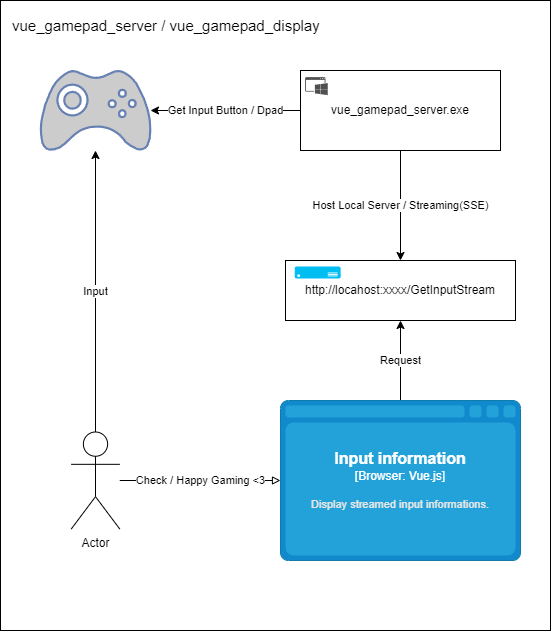

The diagram above was exported from draw.io. Its source (the exported page's mxGraphModel, read from the mxfile embedded in the PNG):
<mxGraphModel dx="910" dy="875" grid="1" gridSize="10" guides="1" tooltips="1" connect="1" arrows="1" fold="1" page="1" pageScale="1" pageWidth="850" pageHeight="1100" background="#ffffff" math="0" shadow="0">
  <root>
    <mxCell id="0" />
    <mxCell id="30" value="Background" parent="0" />
    <mxCell id="31" value="" style="rounded=0;whiteSpace=wrap;html=1;" vertex="1" parent="30">
      <mxGeometry x="80" y="80" width="550" height="630" as="geometry" />
    </mxCell>
    <mxCell id="32" value="vue_gamepad_server / vue_gamepad_display" style="text;strokeColor=none;align=left;fillColor=none;html=1;verticalAlign=middle;whiteSpace=wrap;rounded=0;fontSize=15;" vertex="1" parent="30">
      <mxGeometry x="90" y="90" width="460" height="30" as="geometry" />
    </mxCell>
    <mxCell id="1" value="Content Layer" parent="0" />
    <mxCell id="20" value="Host Local Server / Streaming(SSE)" style="edgeStyle=none;html=1;" edge="1" parent="1" source="12" target="18">
      <mxGeometry relative="1" as="geometry" />
    </mxCell>
    <mxCell id="12" value="vue_gamepad_server.exe" style="rounded=0;whiteSpace=wrap;html=1;container=0;recursiveResize=1;expand=1;rotatable=1;" vertex="1" parent="1">
      <mxGeometry x="380" y="150" width="200" height="80" as="geometry">
        <mxRectangle x="80" y="70" width="50" height="40" as="alternateBounds" />
      </mxGeometry>
    </mxCell>
    <mxCell id="13" value="" style="sketch=0;pointerEvents=1;shadow=0;dashed=0;html=1;strokeColor=none;fillColor=#505050;labelPosition=center;verticalLabelPosition=bottom;verticalAlign=top;outlineConnect=0;align=center;shape=mxgraph.office.concepts.application_windows;aspect=fixed;" vertex="1" parent="12">
      <mxGeometry x="4.66989247311828" y="6.665" width="22.580645161290324" height="17.987741935483868" as="geometry" />
    </mxCell>
    <mxCell id="16" value="Get Input Button / Dpad" style="edgeStyle=none;html=1;startArrow=classic;startFill=1;endArrow=none;endFill=0;" edge="1" parent="1" source="15" target="12">
      <mxGeometry x="0.0023" relative="1" as="geometry">
        <mxPoint as="offset" />
      </mxGeometry>
    </mxCell>
    <mxCell id="15" value="" style="fontColor=#0066CC;verticalAlign=top;verticalLabelPosition=bottom;labelPosition=center;align=center;html=1;outlineConnect=0;fillColor=#CCCCCC;strokeColor=#6881B3;gradientColor=none;gradientDirection=north;strokeWidth=2;shape=mxgraph.networks.gamepad;" vertex="1" parent="1">
      <mxGeometry x="120" y="150" width="110" height="80" as="geometry" />
    </mxCell>
    <mxCell id="19" value="" style="group" vertex="1" connectable="0" parent="1">
      <mxGeometry x="365" y="340" width="230" height="60" as="geometry" />
    </mxCell>
    <mxCell id="18" value="http://locahost:xxxx/GetInputStream" style="rounded=0;whiteSpace=wrap;html=1;" vertex="1" parent="19">
      <mxGeometry width="230.00000000000003" height="60" as="geometry" />
    </mxCell>
    <mxCell id="17" value="" style="verticalLabelPosition=bottom;html=1;verticalAlign=top;align=center;strokeColor=none;fillColor=#00BEF2;shape=mxgraph.azure.server;" vertex="1" parent="19">
      <mxGeometry x="9.200000000000001" y="6" width="46" height="12" as="geometry" />
    </mxCell>
    <mxCell id="26" value="Request" style="edgeStyle=none;html=1;" edge="1" parent="1" source="24" target="18">
      <mxGeometry relative="1" as="geometry" />
    </mxCell>
    <object placeholders="1" c4Type="Input information" c4Container="Browser" c4Technology="Vue.js" c4Description="Display streamed input informations." label="&lt;font style=&quot;font-size: 16px&quot;&gt;&lt;b&gt;%c4Type%&lt;/b&gt;&lt;/font&gt;&lt;div&gt;[%c4Container%:&amp;nbsp;%c4Technology%]&lt;/div&gt;&lt;br&gt;&lt;div&gt;&lt;font style=&quot;font-size: 11px&quot;&gt;&lt;font color=&quot;#E6E6E6&quot;&gt;%c4Description%&lt;/font&gt;&lt;/div&gt;" id="24">
      <mxCell style="shape=mxgraph.c4.webBrowserContainer2;whiteSpace=wrap;html=1;boundedLbl=1;rounded=0;labelBackgroundColor=none;strokeColor=#118ACD;fillColor=#23A2D9;strokeColor=#118ACD;strokeColor2=#0E7DAD;fontSize=12;fontColor=#ffffff;align=center;metaEdit=1;points=[[0.5,0,0],[1,0.25,0],[1,0.5,0],[1,0.75,0],[0.5,1,0],[0,0.75,0],[0,0.5,0],[0,0.25,0]];resizable=0;" vertex="1" parent="1">
        <mxGeometry x="360" y="480" width="240" height="160" as="geometry" />
      </mxCell>
    </object>
    <mxCell id="28" value="Input" style="edgeStyle=none;html=1;" edge="1" parent="1" source="27" target="15">
      <mxGeometry relative="1" as="geometry" />
    </mxCell>
    <mxCell id="29" value="Check / Happy Gaming &amp;lt;3" style="edgeStyle=none;html=1;startArrow=none;startFill=0;endArrow=block;endFill=0;" edge="1" parent="1" source="27" target="24">
      <mxGeometry relative="1" as="geometry" />
    </mxCell>
    <mxCell id="27" value="Actor" style="shape=umlActor;verticalLabelPosition=bottom;verticalAlign=top;html=1;outlineConnect=0;" vertex="1" parent="1">
      <mxGeometry x="150.75" y="511.5" width="48.5" height="97" as="geometry" />
    </mxCell>
  </root>
</mxGraphModel>